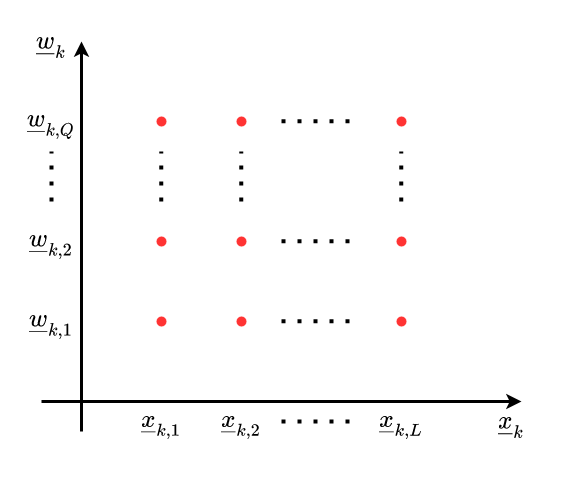

The diagram above was exported from draw.io. Its source (the exported page's mxGraphModel, read from the mxfile embedded in the PNG):
<mxGraphModel dx="1377" dy="753" grid="1" gridSize="10" guides="1" tooltips="1" connect="1" arrows="1" fold="1" page="1" pageScale="1" pageWidth="3300" pageHeight="2339" math="1" shadow="0">
  <root>
    <mxCell id="0" />
    <mxCell id="1" parent="0" />
    <mxCell id="2dits5b2meucWeEFZK2t-29" value="" style="rounded=0;whiteSpace=wrap;html=1;fontFamily=Times New Roman;fontSize=25;strokeWidth=3;fillColor=none;strokeColor=none;" vertex="1" parent="1">
      <mxGeometry x="680" y="200" width="560" height="480" as="geometry" />
    </mxCell>
    <mxCell id="2dits5b2meucWeEFZK2t-1" value="" style="endArrow=classic;html=1;rounded=0;fontFamily=Times New Roman;fontSize=25;strokeWidth=3;" edge="1" parent="1">
      <mxGeometry width="50" height="50" relative="1" as="geometry">
        <mxPoint x="760" y="630" as="sourcePoint" />
        <mxPoint x="760" y="240" as="targetPoint" />
      </mxGeometry>
    </mxCell>
    <mxCell id="2dits5b2meucWeEFZK2t-2" value="" style="endArrow=classic;html=1;rounded=0;fontFamily=Times New Roman;fontSize=25;strokeWidth=3;" edge="1" parent="1">
      <mxGeometry width="50" height="50" relative="1" as="geometry">
        <mxPoint x="720" y="600" as="sourcePoint" />
        <mxPoint x="1200" y="600" as="targetPoint" />
      </mxGeometry>
    </mxCell>
    <mxCell id="2dits5b2meucWeEFZK2t-3" value="\(\underline{w}_k\)" style="text;html=1;strokeColor=none;fillColor=none;align=center;verticalAlign=middle;whiteSpace=wrap;rounded=0;fontFamily=Times New Roman;fontSize=25;" vertex="1" parent="1">
      <mxGeometry x="700" y="220" width="60" height="40" as="geometry" />
    </mxCell>
    <mxCell id="2dits5b2meucWeEFZK2t-4" value="\(\underline{x}_k\)" style="text;html=1;strokeColor=none;fillColor=none;align=center;verticalAlign=middle;whiteSpace=wrap;rounded=0;fontFamily=Times New Roman;fontSize=25;" vertex="1" parent="1">
      <mxGeometry x="1160" y="600" width="60" height="40" as="geometry" />
    </mxCell>
    <mxCell id="2dits5b2meucWeEFZK2t-5" value="\(\underline{x}_{k,1 }\)" style="text;html=1;strokeColor=none;fillColor=none;align=center;verticalAlign=middle;whiteSpace=wrap;rounded=0;fontFamily=Times New Roman;fontSize=25;" vertex="1" parent="1">
      <mxGeometry x="820" y="600" width="40" height="40" as="geometry" />
    </mxCell>
    <mxCell id="2dits5b2meucWeEFZK2t-6" value="\(\underline{x}_{k,2 }\)" style="text;html=1;strokeColor=none;fillColor=none;align=center;verticalAlign=middle;whiteSpace=wrap;rounded=0;fontFamily=Times New Roman;fontSize=25;" vertex="1" parent="1">
      <mxGeometry x="900" y="600" width="40" height="40" as="geometry" />
    </mxCell>
    <mxCell id="2dits5b2meucWeEFZK2t-7" value="\(\underline{x}_{k,L}\)" style="text;html=1;strokeColor=none;fillColor=none;align=center;verticalAlign=middle;whiteSpace=wrap;rounded=0;fontFamily=Times New Roman;fontSize=25;" vertex="1" parent="1">
      <mxGeometry x="1060" y="600" width="40" height="40" as="geometry" />
    </mxCell>
    <mxCell id="2dits5b2meucWeEFZK2t-8" value="" style="endArrow=none;dashed=1;html=1;dashPattern=1 3;strokeWidth=4;rounded=0;fontFamily=Times New Roman;fontSize=25;" edge="1" parent="1">
      <mxGeometry width="50" height="50" relative="1" as="geometry">
        <mxPoint x="960" y="620" as="sourcePoint" />
        <mxPoint x="1040" y="620" as="targetPoint" />
      </mxGeometry>
    </mxCell>
    <mxCell id="2dits5b2meucWeEFZK2t-9" value="\(\underline{w}_{k,1 }\)" style="text;html=1;strokeColor=none;fillColor=none;align=center;verticalAlign=middle;whiteSpace=wrap;rounded=0;fontFamily=Times New Roman;fontSize=25;" vertex="1" parent="1">
      <mxGeometry x="710" y="500" width="40" height="40" as="geometry" />
    </mxCell>
    <mxCell id="2dits5b2meucWeEFZK2t-10" value="\(\underline{w}_{k,2 }\)" style="text;html=1;strokeColor=none;fillColor=none;align=center;verticalAlign=middle;whiteSpace=wrap;rounded=0;fontFamily=Times New Roman;fontSize=25;" vertex="1" parent="1">
      <mxGeometry x="710" y="420" width="40" height="40" as="geometry" />
    </mxCell>
    <mxCell id="2dits5b2meucWeEFZK2t-11" value="\(\underline{w}_{k,Q}\)" style="text;html=1;strokeColor=none;fillColor=none;align=center;verticalAlign=middle;whiteSpace=wrap;rounded=0;fontFamily=Times New Roman;fontSize=25;" vertex="1" parent="1">
      <mxGeometry x="710" y="300" width="40" height="40" as="geometry" />
    </mxCell>
    <mxCell id="2dits5b2meucWeEFZK2t-12" value="" style="endArrow=none;dashed=1;html=1;dashPattern=1 3;strokeWidth=4;rounded=0;fontFamily=Times New Roman;fontSize=25;" edge="1" parent="1">
      <mxGeometry width="50" height="50" relative="1" as="geometry">
        <mxPoint x="730" y="400" as="sourcePoint" />
        <mxPoint x="730" y="350" as="targetPoint" />
      </mxGeometry>
    </mxCell>
    <mxCell id="2dits5b2meucWeEFZK2t-13" value="" style="ellipse;whiteSpace=wrap;html=1;aspect=fixed;fontFamily=Times New Roman;fontSize=25;strokeWidth=3;fillColor=#FF3333;strokeColor=none;" vertex="1" parent="1">
      <mxGeometry x="835" y="315" width="10" height="10" as="geometry" />
    </mxCell>
    <mxCell id="2dits5b2meucWeEFZK2t-15" value="" style="ellipse;whiteSpace=wrap;html=1;aspect=fixed;fontFamily=Times New Roman;fontSize=25;strokeWidth=3;fillColor=#FF3333;strokeColor=none;" vertex="1" parent="1">
      <mxGeometry x="915" y="315" width="10" height="10" as="geometry" />
    </mxCell>
    <mxCell id="2dits5b2meucWeEFZK2t-16" value="" style="ellipse;whiteSpace=wrap;html=1;aspect=fixed;fontFamily=Times New Roman;fontSize=25;strokeWidth=3;fillColor=#FF3333;strokeColor=none;" vertex="1" parent="1">
      <mxGeometry x="1075" y="315" width="10" height="10" as="geometry" />
    </mxCell>
    <mxCell id="2dits5b2meucWeEFZK2t-17" value="" style="ellipse;whiteSpace=wrap;html=1;aspect=fixed;fontFamily=Times New Roman;fontSize=25;strokeWidth=3;fillColor=#FF3333;strokeColor=none;" vertex="1" parent="1">
      <mxGeometry x="835" y="435" width="10" height="10" as="geometry" />
    </mxCell>
    <mxCell id="2dits5b2meucWeEFZK2t-18" value="" style="ellipse;whiteSpace=wrap;html=1;aspect=fixed;fontFamily=Times New Roman;fontSize=25;strokeWidth=3;fillColor=#FF3333;strokeColor=none;" vertex="1" parent="1">
      <mxGeometry x="915" y="435" width="10" height="10" as="geometry" />
    </mxCell>
    <mxCell id="2dits5b2meucWeEFZK2t-19" value="" style="ellipse;whiteSpace=wrap;html=1;aspect=fixed;fontFamily=Times New Roman;fontSize=25;strokeWidth=3;fillColor=#FF3333;strokeColor=none;" vertex="1" parent="1">
      <mxGeometry x="1075" y="435" width="10" height="10" as="geometry" />
    </mxCell>
    <mxCell id="2dits5b2meucWeEFZK2t-20" value="" style="ellipse;whiteSpace=wrap;html=1;aspect=fixed;fontFamily=Times New Roman;fontSize=25;strokeWidth=3;fillColor=#FF3333;strokeColor=none;" vertex="1" parent="1">
      <mxGeometry x="835" y="515" width="10" height="10" as="geometry" />
    </mxCell>
    <mxCell id="2dits5b2meucWeEFZK2t-21" value="" style="ellipse;whiteSpace=wrap;html=1;aspect=fixed;fontFamily=Times New Roman;fontSize=25;strokeWidth=3;fillColor=#FF3333;strokeColor=none;" vertex="1" parent="1">
      <mxGeometry x="915" y="515" width="10" height="10" as="geometry" />
    </mxCell>
    <mxCell id="2dits5b2meucWeEFZK2t-22" value="" style="ellipse;whiteSpace=wrap;html=1;aspect=fixed;fontFamily=Times New Roman;fontSize=25;strokeWidth=3;fillColor=#FF3333;strokeColor=none;" vertex="1" parent="1">
      <mxGeometry x="1075" y="515" width="10" height="10" as="geometry" />
    </mxCell>
    <mxCell id="2dits5b2meucWeEFZK2t-23" value="" style="endArrow=none;dashed=1;html=1;dashPattern=1 3;strokeWidth=4;rounded=0;fontFamily=Times New Roman;fontSize=25;" edge="1" parent="1">
      <mxGeometry width="50" height="50" relative="1" as="geometry">
        <mxPoint x="839.75" y="400" as="sourcePoint" />
        <mxPoint x="839.75" y="350" as="targetPoint" />
      </mxGeometry>
    </mxCell>
    <mxCell id="2dits5b2meucWeEFZK2t-24" value="" style="endArrow=none;dashed=1;html=1;dashPattern=1 3;strokeWidth=4;rounded=0;fontFamily=Times New Roman;fontSize=25;" edge="1" parent="1">
      <mxGeometry width="50" height="50" relative="1" as="geometry">
        <mxPoint x="919.75" y="400" as="sourcePoint" />
        <mxPoint x="919.75" y="350" as="targetPoint" />
      </mxGeometry>
    </mxCell>
    <mxCell id="2dits5b2meucWeEFZK2t-25" value="" style="endArrow=none;dashed=1;html=1;dashPattern=1 3;strokeWidth=4;rounded=0;fontFamily=Times New Roman;fontSize=25;" edge="1" parent="1">
      <mxGeometry width="50" height="50" relative="1" as="geometry">
        <mxPoint x="1079.75" y="400" as="sourcePoint" />
        <mxPoint x="1079.75" y="350" as="targetPoint" />
      </mxGeometry>
    </mxCell>
    <mxCell id="2dits5b2meucWeEFZK2t-26" value="" style="endArrow=none;dashed=1;html=1;dashPattern=1 3;strokeWidth=4;rounded=0;fontFamily=Times New Roman;fontSize=25;" edge="1" parent="1">
      <mxGeometry width="50" height="50" relative="1" as="geometry">
        <mxPoint x="960" y="519.75" as="sourcePoint" />
        <mxPoint x="1040" y="519.75" as="targetPoint" />
      </mxGeometry>
    </mxCell>
    <mxCell id="2dits5b2meucWeEFZK2t-27" value="" style="endArrow=none;dashed=1;html=1;dashPattern=1 3;strokeWidth=4;rounded=0;fontFamily=Times New Roman;fontSize=25;" edge="1" parent="1">
      <mxGeometry width="50" height="50" relative="1" as="geometry">
        <mxPoint x="960" y="439.75" as="sourcePoint" />
        <mxPoint x="1040" y="439.75" as="targetPoint" />
      </mxGeometry>
    </mxCell>
    <mxCell id="2dits5b2meucWeEFZK2t-28" value="" style="endArrow=none;dashed=1;html=1;dashPattern=1 3;strokeWidth=4;rounded=0;fontFamily=Times New Roman;fontSize=25;" edge="1" parent="1">
      <mxGeometry width="50" height="50" relative="1" as="geometry">
        <mxPoint x="960" y="319.75" as="sourcePoint" />
        <mxPoint x="1040" y="319.75" as="targetPoint" />
      </mxGeometry>
    </mxCell>
  </root>
</mxGraphModel>